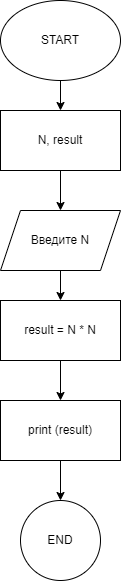

The diagram above was exported from draw.io. Its source (the exported page's mxGraphModel, read from the mxfile embedded in the PNG):
<mxGraphModel dx="1040" dy="363" grid="1" gridSize="10" guides="1" tooltips="1" connect="1" arrows="1" fold="1" page="1" pageScale="1" pageWidth="850" pageHeight="1100" math="0" shadow="0">
  <root>
    <mxCell id="0" />
    <mxCell id="1" parent="0" />
    <mxCell id="6" style="edgeStyle=none;html=1;entryX=0.5;entryY=0;entryDx=0;entryDy=0;" edge="1" parent="1" source="2" target="5">
      <mxGeometry relative="1" as="geometry" />
    </mxCell>
    <mxCell id="2" value="START" style="ellipse;whiteSpace=wrap;html=1;" vertex="1" parent="1">
      <mxGeometry x="320" width="120" height="80" as="geometry" />
    </mxCell>
    <mxCell id="8" value="" style="edgeStyle=none;html=1;" edge="1" parent="1" source="5" target="7">
      <mxGeometry relative="1" as="geometry" />
    </mxCell>
    <mxCell id="5" value="N, result" style="rounded=0;whiteSpace=wrap;html=1;" vertex="1" parent="1">
      <mxGeometry x="320" y="110" width="120" height="60" as="geometry" />
    </mxCell>
    <mxCell id="10" value="" style="edgeStyle=none;html=1;" edge="1" parent="1" source="7" target="9">
      <mxGeometry relative="1" as="geometry" />
    </mxCell>
    <mxCell id="7" value="Введите N" style="shape=parallelogram;perimeter=parallelogramPerimeter;whiteSpace=wrap;html=1;fixedSize=1;rounded=0;" vertex="1" parent="1">
      <mxGeometry x="320" y="210" width="120" height="60" as="geometry" />
    </mxCell>
    <mxCell id="12" value="" style="edgeStyle=none;html=1;" edge="1" parent="1" source="9" target="11">
      <mxGeometry relative="1" as="geometry" />
    </mxCell>
    <mxCell id="9" value="result = N * N" style="rounded=0;whiteSpace=wrap;html=1;" vertex="1" parent="1">
      <mxGeometry x="320" y="300" width="120" height="60" as="geometry" />
    </mxCell>
    <mxCell id="14" value="" style="edgeStyle=none;html=1;" edge="1" parent="1" source="11" target="13">
      <mxGeometry relative="1" as="geometry" />
    </mxCell>
    <mxCell id="11" value="print (result)" style="rounded=0;whiteSpace=wrap;html=1;" vertex="1" parent="1">
      <mxGeometry x="320" y="400" width="120" height="60" as="geometry" />
    </mxCell>
    <mxCell id="13" value="END" style="ellipse;whiteSpace=wrap;html=1;rounded=0;" vertex="1" parent="1">
      <mxGeometry x="340" y="500" width="80" height="80" as="geometry" />
    </mxCell>
  </root>
</mxGraphModel>